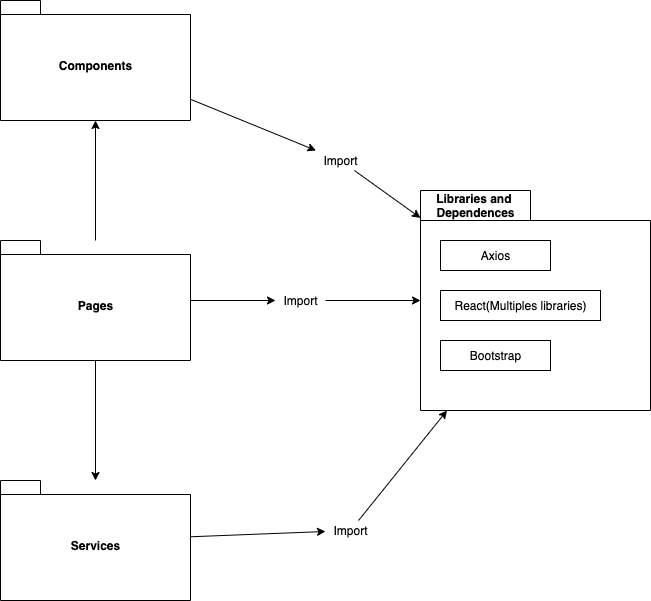

The diagram above was exported from draw.io. Its source (the exported page's mxGraphModel, read from the mxfile embedded in the PNG):
<mxGraphModel dx="1257" dy="1619" grid="1" gridSize="10" guides="1" tooltips="1" connect="1" arrows="1" fold="1" page="1" pageScale="1" pageWidth="1100" pageHeight="850" background="#ffffff" math="0" shadow="0">
  <root>
    <mxCell id="0" />
    <mxCell id="1" parent="0" />
    <mxCell id="tEO0844CjqlYoAvsRH-m-39" style="edgeStyle=orthogonalEdgeStyle;rounded=0;orthogonalLoop=1;jettySize=auto;html=1;" edge="1" parent="1" source="tEO0844CjqlYoAvsRH-m-1" target="tEO0844CjqlYoAvsRH-m-3">
      <mxGeometry relative="1" as="geometry" />
    </mxCell>
    <mxCell id="tEO0844CjqlYoAvsRH-m-1" value="Pages" style="shape=folder;fontStyle=1;spacingTop=10;tabWidth=40;tabHeight=14;tabPosition=left;html=1;" vertex="1" parent="1">
      <mxGeometry x="210" y="100" width="190" height="120" as="geometry" />
    </mxCell>
    <mxCell id="tEO0844CjqlYoAvsRH-m-6" style="edgeStyle=orthogonalEdgeStyle;rounded=0;orthogonalLoop=1;jettySize=auto;html=1;" edge="1" parent="1" source="tEO0844CjqlYoAvsRH-m-1" target="tEO0844CjqlYoAvsRH-m-4">
      <mxGeometry relative="1" as="geometry" />
    </mxCell>
    <mxCell id="tEO0844CjqlYoAvsRH-m-3" value="Components" style="shape=folder;fontStyle=1;spacingTop=10;tabWidth=40;tabHeight=14;tabPosition=left;html=1;" vertex="1" parent="1">
      <mxGeometry x="210" y="-140" width="190" height="120" as="geometry" />
    </mxCell>
    <mxCell id="tEO0844CjqlYoAvsRH-m-4" value="Services" style="shape=folder;fontStyle=1;spacingTop=10;tabWidth=40;tabHeight=14;tabPosition=left;html=1;" vertex="1" parent="1">
      <mxGeometry x="210" y="340" width="190" height="120" as="geometry" />
    </mxCell>
    <mxCell id="tEO0844CjqlYoAvsRH-m-8" value="Libraries and &lt;br&gt;Dependences" style="shape=folder;fontStyle=1;tabWidth=110;tabHeight=30;tabPosition=left;html=1;boundedLbl=1;labelInHeader=1;container=1;collapsible=0;recursiveResize=0;" vertex="1" parent="1">
      <mxGeometry x="630" y="50" width="230" height="220" as="geometry" />
    </mxCell>
    <mxCell id="tEO0844CjqlYoAvsRH-m-9" value="Axios" style="html=1;" vertex="1" parent="tEO0844CjqlYoAvsRH-m-8">
      <mxGeometry width="110" height="30" relative="1" as="geometry">
        <mxPoint x="20" y="50" as="offset" />
      </mxGeometry>
    </mxCell>
    <mxCell id="tEO0844CjqlYoAvsRH-m-10" value="React(Multiples libraries)" style="html=1;" vertex="1" parent="tEO0844CjqlYoAvsRH-m-8">
      <mxGeometry x="20" y="100" width="160" height="30" as="geometry" />
    </mxCell>
    <mxCell id="tEO0844CjqlYoAvsRH-m-11" value="Bootstrap" style="html=1;" vertex="1" parent="tEO0844CjqlYoAvsRH-m-8">
      <mxGeometry x="20" y="150" width="110" height="30" as="geometry" />
    </mxCell>
    <mxCell id="tEO0844CjqlYoAvsRH-m-26" value="" style="endArrow=classic;html=1;" edge="1" parent="1" source="tEO0844CjqlYoAvsRH-m-31" target="tEO0844CjqlYoAvsRH-m-8">
      <mxGeometry width="50" height="50" relative="1" as="geometry">
        <mxPoint x="376.4634146341464" y="230" as="sourcePoint" />
        <mxPoint x="673.5365853658536" y="520" as="targetPoint" />
      </mxGeometry>
    </mxCell>
    <mxCell id="tEO0844CjqlYoAvsRH-m-27" value="" style="endArrow=classic;html=1;" edge="1" parent="1" source="tEO0844CjqlYoAvsRH-m-30" target="tEO0844CjqlYoAvsRH-m-8">
      <mxGeometry width="50" height="50" relative="1" as="geometry">
        <mxPoint x="386.4634146341464" y="240" as="sourcePoint" />
        <mxPoint x="683.5365853658536" y="530" as="targetPoint" />
      </mxGeometry>
    </mxCell>
    <mxCell id="tEO0844CjqlYoAvsRH-m-28" value="" style="endArrow=classic;html=1;" edge="1" parent="1" source="tEO0844CjqlYoAvsRH-m-32" target="tEO0844CjqlYoAvsRH-m-8">
      <mxGeometry width="50" height="50" relative="1" as="geometry">
        <mxPoint x="396.4634146341464" y="250" as="sourcePoint" />
        <mxPoint x="693.5365853658536" y="540" as="targetPoint" />
      </mxGeometry>
    </mxCell>
    <mxCell id="tEO0844CjqlYoAvsRH-m-32" value="Import" style="text;html=1;align=center;verticalAlign=middle;resizable=0;points=[];autosize=1;" vertex="1" parent="1">
      <mxGeometry x="535" y="380" width="50" height="20" as="geometry" />
    </mxCell>
    <mxCell id="tEO0844CjqlYoAvsRH-m-36" value="" style="endArrow=classic;html=1;" edge="1" parent="1" source="tEO0844CjqlYoAvsRH-m-4" target="tEO0844CjqlYoAvsRH-m-32">
      <mxGeometry width="50" height="50" relative="1" as="geometry">
        <mxPoint x="484.20000000000005" y="440" as="sourcePoint" />
        <mxPoint x="620" y="337.12121212121224" as="targetPoint" />
      </mxGeometry>
    </mxCell>
    <mxCell id="tEO0844CjqlYoAvsRH-m-31" value="Import" style="text;html=1;align=center;verticalAlign=middle;resizable=0;points=[];autosize=1;" vertex="1" parent="1">
      <mxGeometry x="485" y="150" width="50" height="20" as="geometry" />
    </mxCell>
    <mxCell id="tEO0844CjqlYoAvsRH-m-37" value="" style="endArrow=classic;html=1;" edge="1" parent="1" source="tEO0844CjqlYoAvsRH-m-1" target="tEO0844CjqlYoAvsRH-m-31">
      <mxGeometry width="50" height="50" relative="1" as="geometry">
        <mxPoint x="400" y="179.88372093023258" as="sourcePoint" />
        <mxPoint x="620" y="225.93023255813955" as="targetPoint" />
      </mxGeometry>
    </mxCell>
    <mxCell id="tEO0844CjqlYoAvsRH-m-30" value="Import" style="text;html=1;align=center;verticalAlign=middle;resizable=0;points=[];autosize=1;" vertex="1" parent="1">
      <mxGeometry x="525" y="10" width="50" height="20" as="geometry" />
    </mxCell>
    <mxCell id="tEO0844CjqlYoAvsRH-m-38" value="" style="endArrow=classic;html=1;" edge="1" parent="1" source="tEO0844CjqlYoAvsRH-m-3" target="tEO0844CjqlYoAvsRH-m-30">
      <mxGeometry width="50" height="50" relative="1" as="geometry">
        <mxPoint x="391.3636363636365" y="-20" as="sourcePoint" />
        <mxPoint x="620" y="159.6428571428571" as="targetPoint" />
      </mxGeometry>
    </mxCell>
    <mxCell id="tEO0844CjqlYoAvsRH-m-41" style="edgeStyle=orthogonalEdgeStyle;rounded=0;orthogonalLoop=1;jettySize=auto;html=1;exitX=0.5;exitY=1;exitDx=0;exitDy=0;exitPerimeter=0;" edge="1" parent="1" source="tEO0844CjqlYoAvsRH-m-8" target="tEO0844CjqlYoAvsRH-m-8">
      <mxGeometry relative="1" as="geometry" />
    </mxCell>
  </root>
</mxGraphModel>